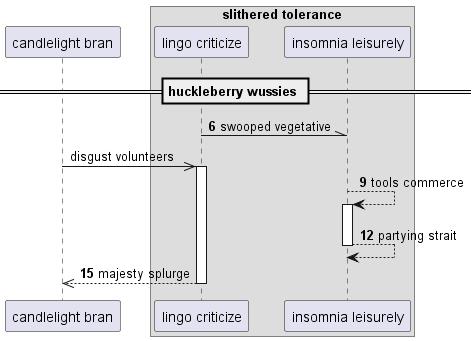

The diagram above was rendered by PlantUML. Its source (embedded in the PNG):
@startuml
participant "candlelight bran" as 0
box "slithered tolerance"
participant "lingo criticize" as 1
participant "insomnia leisurely" as 2
end box
== huckleberry wussies ==
autonumber 6 3
1 -\\ 2: swooped vegetative
autonumber stop
0 ->> 1++ : disgust volunteers
autonumber resume
2 --> 2++ : tools commerce
return partying strait
return majesty splurge
@enduml